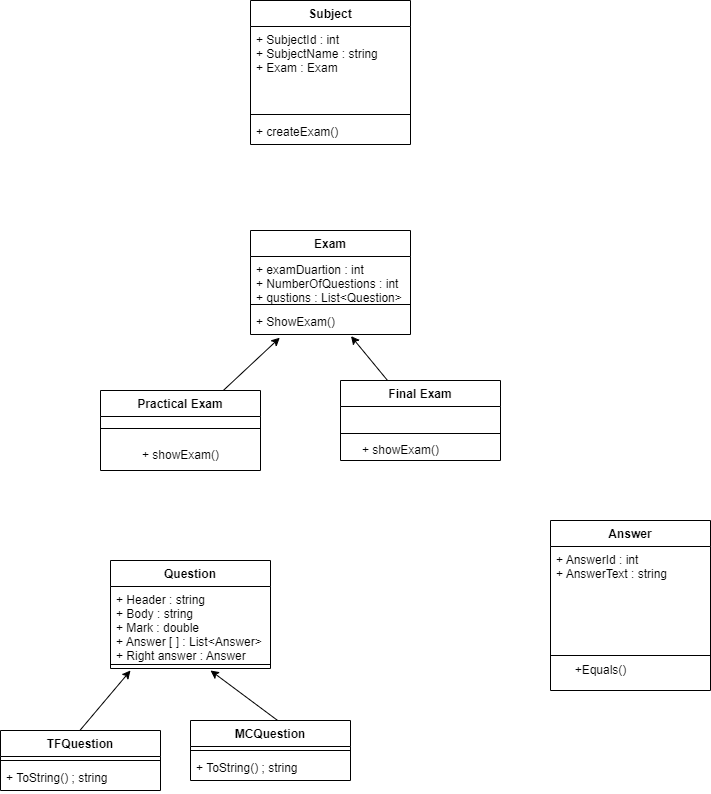

The diagram above was exported from draw.io. Its source (the exported page's mxGraphModel, read from the mxfile embedded in the PNG):
<mxGraphModel dx="1493" dy="1678" grid="1" gridSize="10" guides="1" tooltips="1" connect="1" arrows="1" fold="1" page="1" pageScale="1" pageWidth="850" pageHeight="1100" math="0" shadow="0">
  <root>
    <mxCell id="0" />
    <mxCell id="1" parent="0" />
    <mxCell id="24" value="Question" style="swimlane;fontStyle=1;align=center;verticalAlign=top;childLayout=stackLayout;horizontal=1;startSize=26;horizontalStack=0;resizeParent=1;resizeParentMax=0;resizeLast=0;collapsible=1;marginBottom=0;" parent="1" vertex="1">
      <mxGeometry x="220" y="490" width="160" height="108" as="geometry" />
    </mxCell>
    <mxCell id="25" value="+ Header : string&#10;+ Body : string&#10;+ Mark : double&#10;+ Answer [ ] : List&lt;Answer&gt;&#10;+ Right answer : Answer" style="text;strokeColor=none;fillColor=none;align=left;verticalAlign=top;spacingLeft=4;spacingRight=4;overflow=hidden;rotatable=0;points=[[0,0.5],[1,0.5]];portConstraint=eastwest;" parent="24" vertex="1">
      <mxGeometry y="26" width="160" height="74" as="geometry" />
    </mxCell>
    <mxCell id="26" value="" style="line;strokeWidth=1;fillColor=none;align=left;verticalAlign=middle;spacingTop=-1;spacingLeft=3;spacingRight=3;rotatable=0;labelPosition=right;points=[];portConstraint=eastwest;strokeColor=inherit;" parent="24" vertex="1">
      <mxGeometry y="100" width="160" height="8" as="geometry" />
    </mxCell>
    <mxCell id="40" style="edgeStyle=none;html=1;" parent="1" edge="1">
      <mxGeometry relative="1" as="geometry">
        <mxPoint x="240" y="600" as="targetPoint" />
        <mxPoint x="189.35064935064935" y="660" as="sourcePoint" />
      </mxGeometry>
    </mxCell>
    <mxCell id="41" style="edgeStyle=none;html=1;" parent="1" edge="1">
      <mxGeometry relative="1" as="geometry">
        <mxPoint x="320" y="600" as="targetPoint" />
        <mxPoint x="387.16417910447774" y="650" as="sourcePoint" />
      </mxGeometry>
    </mxCell>
    <mxCell id="42" value="Answer" style="swimlane;fontStyle=1;align=center;verticalAlign=top;childLayout=stackLayout;horizontal=1;startSize=26;horizontalStack=0;resizeParent=1;resizeParentMax=0;resizeLast=0;collapsible=1;marginBottom=0;" parent="1" vertex="1">
      <mxGeometry x="660" y="450" width="160" height="170" as="geometry" />
    </mxCell>
    <mxCell id="43" value="+ AnswerId : int&#10;+ AnswerText : string" style="text;strokeColor=none;fillColor=none;align=left;verticalAlign=top;spacingLeft=4;spacingRight=4;overflow=hidden;rotatable=0;points=[[0,0.5],[1,0.5]];portConstraint=eastwest;" parent="42" vertex="1">
      <mxGeometry y="26" width="160" height="74" as="geometry" />
    </mxCell>
    <mxCell id="44" value="" style="line;strokeWidth=1;fillColor=none;align=left;verticalAlign=middle;spacingTop=-1;spacingLeft=3;spacingRight=3;rotatable=0;labelPosition=right;points=[];portConstraint=eastwest;strokeColor=inherit;" parent="42" vertex="1">
      <mxGeometry y="100" width="160" height="70" as="geometry" />
    </mxCell>
    <mxCell id="49" value="Exam" style="swimlane;fontStyle=1;align=center;verticalAlign=top;childLayout=stackLayout;horizontal=1;startSize=26;horizontalStack=0;resizeParent=1;resizeParentMax=0;resizeLast=0;collapsible=1;marginBottom=0;" parent="1" vertex="1">
      <mxGeometry x="360" y="160" width="160" height="104" as="geometry" />
    </mxCell>
    <mxCell id="50" value="+ examDuartion : int &#10;+ NumberOfQuestions : int&#10;+ qustions : List&lt;Question&gt; " style="text;strokeColor=none;fillColor=none;align=left;verticalAlign=top;spacingLeft=4;spacingRight=4;overflow=hidden;rotatable=0;points=[[0,0.5],[1,0.5]];portConstraint=eastwest;" parent="49" vertex="1">
      <mxGeometry y="26" width="160" height="44" as="geometry" />
    </mxCell>
    <mxCell id="51" value="" style="line;strokeWidth=1;fillColor=none;align=left;verticalAlign=middle;spacingTop=-1;spacingLeft=3;spacingRight=3;rotatable=0;labelPosition=right;points=[];portConstraint=eastwest;strokeColor=inherit;" parent="49" vertex="1">
      <mxGeometry y="70" width="160" height="8" as="geometry" />
    </mxCell>
    <mxCell id="52" value="+ ShowExam()" style="text;strokeColor=none;fillColor=none;align=left;verticalAlign=top;spacingLeft=4;spacingRight=4;overflow=hidden;rotatable=0;points=[[0,0.5],[1,0.5]];portConstraint=eastwest;" parent="49" vertex="1">
      <mxGeometry y="78" width="160" height="26" as="geometry" />
    </mxCell>
    <mxCell id="53" value="Subject" style="swimlane;fontStyle=1;align=center;verticalAlign=top;childLayout=stackLayout;horizontal=1;startSize=26;horizontalStack=0;resizeParent=1;resizeParentMax=0;resizeLast=0;collapsible=1;marginBottom=0;" parent="1" vertex="1">
      <mxGeometry x="360" y="-70" width="160" height="144" as="geometry" />
    </mxCell>
    <mxCell id="54" value="+ SubjectId : int&#10;+ SubjectName : string&#10;+ Exam : Exam" style="text;strokeColor=none;fillColor=none;align=left;verticalAlign=top;spacingLeft=4;spacingRight=4;overflow=hidden;rotatable=0;points=[[0,0.5],[1,0.5]];portConstraint=eastwest;" parent="53" vertex="1">
      <mxGeometry y="26" width="160" height="84" as="geometry" />
    </mxCell>
    <mxCell id="55" value="" style="line;strokeWidth=1;fillColor=none;align=left;verticalAlign=middle;spacingTop=-1;spacingLeft=3;spacingRight=3;rotatable=0;labelPosition=right;points=[];portConstraint=eastwest;strokeColor=inherit;" parent="53" vertex="1">
      <mxGeometry y="110" width="160" height="8" as="geometry" />
    </mxCell>
    <mxCell id="56" value="+ createExam()" style="text;strokeColor=none;fillColor=none;align=left;verticalAlign=top;spacingLeft=4;spacingRight=4;overflow=hidden;rotatable=0;points=[[0,0.5],[1,0.5]];portConstraint=eastwest;" parent="53" vertex="1">
      <mxGeometry y="118" width="160" height="26" as="geometry" />
    </mxCell>
    <mxCell id="65" style="edgeStyle=none;html=1;entryX=0.183;entryY=1.123;entryDx=0;entryDy=0;entryPerimeter=0;" parent="1" source="57" target="52" edge="1">
      <mxGeometry relative="1" as="geometry" />
    </mxCell>
    <mxCell id="57" value="Practical Exam" style="swimlane;fontStyle=1;align=center;verticalAlign=top;childLayout=stackLayout;horizontal=1;startSize=26;horizontalStack=0;resizeParent=1;resizeParentMax=0;resizeLast=0;collapsible=1;marginBottom=0;" parent="1" vertex="1">
      <mxGeometry x="210" y="320" width="160" height="80" as="geometry" />
    </mxCell>
    <mxCell id="59" value="" style="line;strokeWidth=1;fillColor=none;align=left;verticalAlign=middle;spacingTop=-1;spacingLeft=3;spacingRight=3;rotatable=0;labelPosition=right;points=[];portConstraint=eastwest;strokeColor=inherit;" parent="57" vertex="1">
      <mxGeometry y="26" width="160" height="24" as="geometry" />
    </mxCell>
    <mxCell id="70" value="+ showExam()" style="text;html=1;align=center;verticalAlign=middle;resizable=0;points=[];autosize=1;strokeColor=none;fillColor=none;" vertex="1" parent="57">
      <mxGeometry y="50" width="160" height="30" as="geometry" />
    </mxCell>
    <mxCell id="66" style="edgeStyle=none;html=1;entryX=0.628;entryY=1.062;entryDx=0;entryDy=0;entryPerimeter=0;" parent="1" source="61" target="52" edge="1">
      <mxGeometry relative="1" as="geometry" />
    </mxCell>
    <mxCell id="61" value="Final Exam" style="swimlane;fontStyle=1;align=center;verticalAlign=top;childLayout=stackLayout;horizontal=1;startSize=26;horizontalStack=0;resizeParent=1;resizeParentMax=0;resizeLast=0;collapsible=1;marginBottom=0;" parent="1" vertex="1">
      <mxGeometry x="450" y="310" width="160" height="80" as="geometry" />
    </mxCell>
    <mxCell id="63" value="" style="line;strokeWidth=1;fillColor=none;align=left;verticalAlign=middle;spacingTop=-1;spacingLeft=3;spacingRight=3;rotatable=0;labelPosition=right;points=[];portConstraint=eastwest;strokeColor=inherit;" parent="61" vertex="1">
      <mxGeometry y="26" width="160" height="54" as="geometry" />
    </mxCell>
    <mxCell id="72" value="+ showExam()" style="text;html=1;align=center;verticalAlign=middle;resizable=0;points=[];autosize=1;strokeColor=none;fillColor=none;" vertex="1" parent="1">
      <mxGeometry x="460" y="365" width="100" height="30" as="geometry" />
    </mxCell>
    <mxCell id="74" value="TFQuestion" style="swimlane;fontStyle=1;align=center;verticalAlign=top;childLayout=stackLayout;horizontal=1;startSize=26;horizontalStack=0;resizeParent=1;resizeParentMax=0;resizeLast=0;collapsible=1;marginBottom=0;" vertex="1" parent="1">
      <mxGeometry x="110" y="660" width="160" height="60" as="geometry" />
    </mxCell>
    <mxCell id="76" value="" style="line;strokeWidth=1;fillColor=none;align=left;verticalAlign=middle;spacingTop=-1;spacingLeft=3;spacingRight=3;rotatable=0;labelPosition=right;points=[];portConstraint=eastwest;strokeColor=inherit;" vertex="1" parent="74">
      <mxGeometry y="26" width="160" height="8" as="geometry" />
    </mxCell>
    <mxCell id="77" value="+ ToString() ; string" style="text;strokeColor=none;fillColor=none;align=left;verticalAlign=top;spacingLeft=4;spacingRight=4;overflow=hidden;rotatable=0;points=[[0,0.5],[1,0.5]];portConstraint=eastwest;" vertex="1" parent="74">
      <mxGeometry y="34" width="160" height="26" as="geometry" />
    </mxCell>
    <mxCell id="78" value="MCQuestion" style="swimlane;fontStyle=1;align=center;verticalAlign=top;childLayout=stackLayout;horizontal=1;startSize=26;horizontalStack=0;resizeParent=1;resizeParentMax=0;resizeLast=0;collapsible=1;marginBottom=0;" vertex="1" parent="1">
      <mxGeometry x="300" y="650" width="160" height="60" as="geometry" />
    </mxCell>
    <mxCell id="79" value="" style="line;strokeWidth=1;fillColor=none;align=left;verticalAlign=middle;spacingTop=-1;spacingLeft=3;spacingRight=3;rotatable=0;labelPosition=right;points=[];portConstraint=eastwest;strokeColor=inherit;" vertex="1" parent="78">
      <mxGeometry y="26" width="160" height="8" as="geometry" />
    </mxCell>
    <mxCell id="80" value="+ ToString() ; string" style="text;strokeColor=none;fillColor=none;align=left;verticalAlign=top;spacingLeft=4;spacingRight=4;overflow=hidden;rotatable=0;points=[[0,0.5],[1,0.5]];portConstraint=eastwest;" vertex="1" parent="78">
      <mxGeometry y="34" width="160" height="26" as="geometry" />
    </mxCell>
    <mxCell id="81" value="+Equals()" style="text;html=1;align=center;verticalAlign=middle;resizable=0;points=[];autosize=1;strokeColor=none;fillColor=none;" vertex="1" parent="1">
      <mxGeometry x="670" y="585" width="80" height="30" as="geometry" />
    </mxCell>
  </root>
</mxGraphModel>